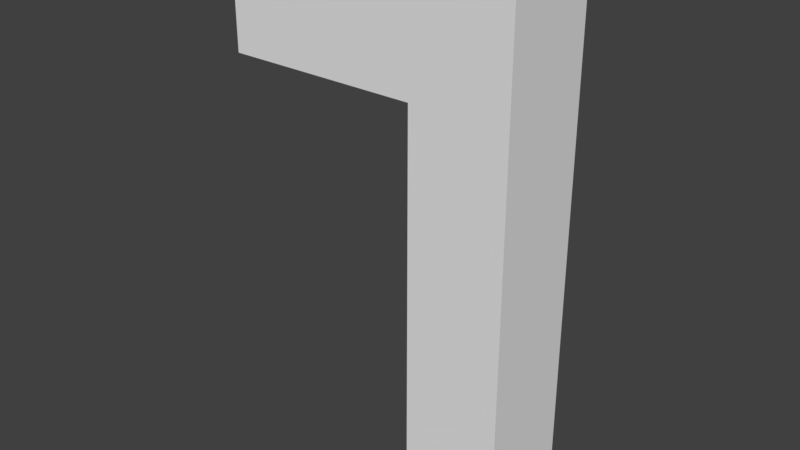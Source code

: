 # Source: LetterG.blend  (saved by Blender 2.79.0; exported with 4.5.12 LTS)
import bpy
from mathutils import Matrix  # noqa: F401  (used for matrix-valued properties, if any)

bpy.ops.wm.read_factory_settings(use_empty=True)
scene = bpy.context.scene
scene.name = 'Scene'

# ---- collections
col_collection_1 = bpy.data.collections.new('Collection 1'); scene.collection.children.link(col_collection_1)

# ---- materials (node trees are filled in below, after node groups)
mat_material = bpy.data.materials.new('Material')
mat_material.alpha_threshold = 0.0
mat_material.use_transparent_shadow = False
mat_material.roughness = 0.5
mat_material.line_color = (0.0, 0.0, 0.0, 1.0)

# ---- material node trees

# ---- world
world_world = bpy.data.worlds.new('World'); scene.world = world_world
world_world.color = (0.05088, 0.05088, 0.05088)
world_world.use_sun_shadow = False
world_world.sun_shadow_jitter_overblur = 0.0
world_world.cycles.sampling_method = 'MANUAL'

# ---- meshes
me_cube = bpy.data.meshes.new('Cube')
me_cube.from_pydata([(1.39, 1.0, -5.912), (1.39, -1.0, -5.912), (-0.6096, -1.0, -5.912), (-0.6096, 1.0, -5.912), (1.39, 1.0, 5.088), (1.39, -1.0, 5.088), (-0.6096, -1.0, 5.088), (-0.6096, 1.0, 5.088), (1.39, 1.0, 2.535), (1.39, -1.0, 2.535), (-0.6096, -1.0, 2.535), (-0.6096, 1.0, 2.535), (-4.61, -1.0, 5.088), (-4.61, 1.0, 5.088), (-4.61, -1.0, 2.535), (-4.61, 1.0, 2.535)], [], [(0, 1, 2, 3), (4, 7, 6, 5), (8, 4, 5, 9), (9, 5, 6, 10), (6, 7, 13, 12), (8, 0, 3, 11), (4, 8, 11, 7), (2, 10, 11, 3), (1, 9, 10, 2), (0, 8, 9, 1), (14, 12, 13, 15), (7, 11, 15, 13), (10, 6, 12, 14), (11, 10, 14, 15)])
me_cube.materials.append(mat_material)
me_cube.use_remesh_preserve_volume = False
me_cube.use_remesh_preserve_attributes = False
me_cube.use_mirror_vertex_groups = False
me_cube.update()

# ---- objects
ob_cube = bpy.data.objects.new('Cube', me_cube)

# ---- transforms, parenting, visibility, modifiers, constraints
ob_cube.location = (0.0, 0.0, 5.981)
ob_cube.lock_rotations_4d = False
ob_cube.empty_display_type = 'ARROWS'
ob_cube.lineart.crease_threshold = 0.0

# ---- collection membership
col_collection_1.objects.link(ob_cube)

# ---- scene / render settings (as saved in the file)
scene.frame_start = 1; scene.frame_end = 250; scene.frame_set(1)
scene.render.engine = 'BLENDER_EEVEE_NEXT'
scene.render.resolution_percentage = 50
scene.render.dither_intensity = 0.0
scene.cycles.use_denoising = False
scene.cycles.samples = 128
scene.cycles.sampling_pattern = 'TABULATED_SOBOL'
scene.cycles.use_adaptive_sampling = False
scene.cycles.use_light_tree = False
scene.cycles.blur_glossy = 0.0
scene.cycles.sample_clamp_indirect = 0.0
scene.view_settings.view_transform = 'Standard'
bpy.context.view_layer.update()

# ---- added for rendering (the .blend has no active camera and no usable light): camera, sun
cam_auto = bpy.data.cameras.new('AutoCamera')
cam_auto.lens = 50.0
cam_auto.sensor_width = 36.0
cam_auto.clip_end = 1000.0
ob_auto_camera = bpy.data.objects.new('AutoCamera', cam_auto)
scene.collection.objects.link(ob_auto_camera)
ob_auto_camera.location = (10.1302, -14.0877, 14.9612)
ob_auto_camera.rotation_euler = (1.09748, -7.21219e-08, 0.694738)
scene.camera = ob_auto_camera
light_auto_sun = bpy.data.lights.new('AutoSun', 'SUN')
light_auto_sun.energy = 3.0
light_auto_sun.angle = 0.0523599
ob_auto_sun = bpy.data.objects.new('AutoSun', light_auto_sun)
scene.collection.objects.link(ob_auto_sun)
ob_auto_sun.rotation_euler = (0.872665, 0.174533, 0.523599)
bpy.context.view_layer.update()
